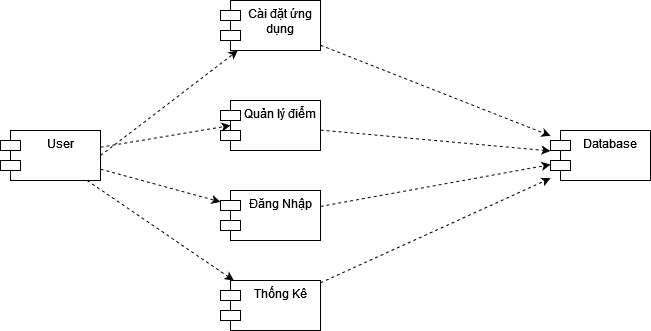

The diagram above was exported from draw.io. Its source (the exported page's mxGraphModel, read from the mxfile embedded in the PNG):
<mxGraphModel dx="922" dy="513" grid="1" gridSize="10" guides="1" tooltips="1" connect="1" arrows="1" fold="1" page="1" pageScale="1" pageWidth="1200" pageHeight="1920" math="0" shadow="0">
  <root>
    <mxCell id="0" />
    <mxCell id="1" parent="0" />
    <mxCell id="jLZnxlJKXTUVImw8d7E9-9" style="rounded=0;orthogonalLoop=1;jettySize=auto;html=1;dashed=1;" edge="1" parent="1" source="jLZnxlJKXTUVImw8d7E9-1" target="jLZnxlJKXTUVImw8d7E9-6">
      <mxGeometry relative="1" as="geometry" />
    </mxCell>
    <mxCell id="jLZnxlJKXTUVImw8d7E9-10" style="rounded=0;orthogonalLoop=1;jettySize=auto;html=1;dashed=1;" edge="1" parent="1" source="jLZnxlJKXTUVImw8d7E9-1" target="jLZnxlJKXTUVImw8d7E9-7">
      <mxGeometry relative="1" as="geometry" />
    </mxCell>
    <mxCell id="jLZnxlJKXTUVImw8d7E9-1" value="User" style="shape=module;align=left;spacingLeft=20;align=center;verticalAlign=top;whiteSpace=wrap;html=1;" vertex="1" parent="1">
      <mxGeometry x="180" y="190" width="100" height="50" as="geometry" />
    </mxCell>
    <mxCell id="jLZnxlJKXTUVImw8d7E9-4" style="rounded=0;orthogonalLoop=1;jettySize=auto;html=1;dashed=1;exitX=1;exitY=0.5;exitDx=0;exitDy=0;" edge="1" parent="1" source="jLZnxlJKXTUVImw8d7E9-1" target="jLZnxlJKXTUVImw8d7E9-2">
      <mxGeometry relative="1" as="geometry" />
    </mxCell>
    <mxCell id="jLZnxlJKXTUVImw8d7E9-12" style="rounded=0;orthogonalLoop=1;jettySize=auto;html=1;dashed=1;" edge="1" parent="1" source="jLZnxlJKXTUVImw8d7E9-2" target="jLZnxlJKXTUVImw8d7E9-3">
      <mxGeometry relative="1" as="geometry" />
    </mxCell>
    <mxCell id="jLZnxlJKXTUVImw8d7E9-2" value="Cài đặt ứng dụng" style="shape=module;align=left;spacingLeft=20;align=center;verticalAlign=top;whiteSpace=wrap;html=1;" vertex="1" parent="1">
      <mxGeometry x="400" y="60" width="100" height="50" as="geometry" />
    </mxCell>
    <mxCell id="jLZnxlJKXTUVImw8d7E9-3" value="Database" style="shape=module;align=left;spacingLeft=20;align=center;verticalAlign=top;whiteSpace=wrap;html=1;" vertex="1" parent="1">
      <mxGeometry x="730" y="190" width="100" height="50" as="geometry" />
    </mxCell>
    <mxCell id="jLZnxlJKXTUVImw8d7E9-11" style="rounded=0;orthogonalLoop=1;jettySize=auto;html=1;dashed=1;" edge="1" parent="1" source="jLZnxlJKXTUVImw8d7E9-5" target="jLZnxlJKXTUVImw8d7E9-3">
      <mxGeometry relative="1" as="geometry" />
    </mxCell>
    <mxCell id="jLZnxlJKXTUVImw8d7E9-5" value="Quản lý điểm" style="shape=module;align=left;spacingLeft=20;align=center;verticalAlign=top;whiteSpace=wrap;html=1;" vertex="1" parent="1">
      <mxGeometry x="400" y="160" width="100" height="50" as="geometry" />
    </mxCell>
    <mxCell id="jLZnxlJKXTUVImw8d7E9-13" style="rounded=0;orthogonalLoop=1;jettySize=auto;html=1;dashed=1;" edge="1" parent="1" source="jLZnxlJKXTUVImw8d7E9-6" target="jLZnxlJKXTUVImw8d7E9-3">
      <mxGeometry relative="1" as="geometry" />
    </mxCell>
    <mxCell id="jLZnxlJKXTUVImw8d7E9-6" value="Đăng Nhập" style="shape=module;align=left;spacingLeft=20;align=center;verticalAlign=top;whiteSpace=wrap;html=1;" vertex="1" parent="1">
      <mxGeometry x="400" y="250" width="100" height="50" as="geometry" />
    </mxCell>
    <mxCell id="jLZnxlJKXTUVImw8d7E9-14" style="rounded=0;orthogonalLoop=1;jettySize=auto;html=1;dashed=1;" edge="1" parent="1" source="jLZnxlJKXTUVImw8d7E9-7" target="jLZnxlJKXTUVImw8d7E9-3">
      <mxGeometry relative="1" as="geometry" />
    </mxCell>
    <mxCell id="jLZnxlJKXTUVImw8d7E9-7" value="Thống Kê" style="shape=module;align=left;spacingLeft=20;align=center;verticalAlign=top;whiteSpace=wrap;html=1;" vertex="1" parent="1">
      <mxGeometry x="400" y="340" width="100" height="50" as="geometry" />
    </mxCell>
    <mxCell id="jLZnxlJKXTUVImw8d7E9-8" style="rounded=0;orthogonalLoop=1;jettySize=auto;html=1;entryX=0.1;entryY=0.5;entryDx=0;entryDy=0;entryPerimeter=0;dashed=1;" edge="1" parent="1" source="jLZnxlJKXTUVImw8d7E9-1" target="jLZnxlJKXTUVImw8d7E9-5">
      <mxGeometry relative="1" as="geometry" />
    </mxCell>
  </root>
</mxGraphModel>